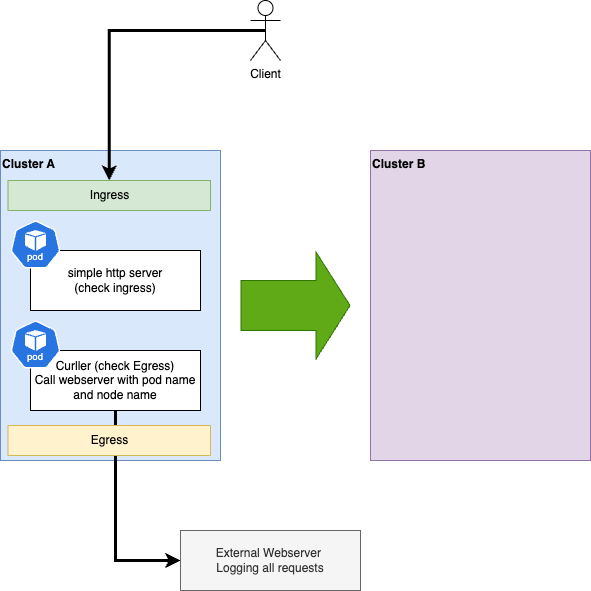

The diagram above was exported from draw.io. Its source (the exported page's mxGraphModel, read from the mxfile embedded in the PNG):
<mxGraphModel dx="1194" dy="1195" grid="1" gridSize="10" guides="1" tooltips="1" connect="1" arrows="1" fold="1" page="1" pageScale="1" pageWidth="827" pageHeight="1169" math="0" shadow="0">
  <root>
    <mxCell id="0" />
    <mxCell id="1" parent="0" />
    <mxCell id="HOICahOCsCcUTaSJ7HOK-1" value="Cluster A" style="rounded=0;whiteSpace=wrap;html=1;verticalAlign=top;fontStyle=1;fillColor=#dae8fc;strokeColor=#6c8ebf;align=left;" vertex="1" parent="1">
      <mxGeometry x="120" y="160" width="220" height="310" as="geometry" />
    </mxCell>
    <mxCell id="HOICahOCsCcUTaSJ7HOK-2" value="Cluster B" style="rounded=0;whiteSpace=wrap;html=1;verticalAlign=top;fontStyle=1;fillColor=#e1d5e7;strokeColor=#9673a6;align=left;" vertex="1" parent="1">
      <mxGeometry x="490" y="160" width="220" height="310" as="geometry" />
    </mxCell>
    <mxCell id="HOICahOCsCcUTaSJ7HOK-3" value="External Webserver&amp;nbsp;&lt;div&gt;Logging all requests&lt;/div&gt;" style="rounded=0;whiteSpace=wrap;html=1;fillColor=#f5f5f5;fontColor=#333333;strokeColor=#666666;" vertex="1" parent="1">
      <mxGeometry x="300" y="540" width="180" height="60" as="geometry" />
    </mxCell>
    <mxCell id="HOICahOCsCcUTaSJ7HOK-14" style="edgeStyle=orthogonalEdgeStyle;rounded=0;orthogonalLoop=1;jettySize=auto;html=1;exitX=0.5;exitY=1;exitDx=0;exitDy=0;entryX=0;entryY=0.5;entryDx=0;entryDy=0;strokeWidth=3;" edge="1" parent="1" source="HOICahOCsCcUTaSJ7HOK-4" target="HOICahOCsCcUTaSJ7HOK-3">
      <mxGeometry relative="1" as="geometry" />
    </mxCell>
    <mxCell id="HOICahOCsCcUTaSJ7HOK-4" value="Curller (check Egress)&lt;div&gt;Call webserver with pod name and node name&lt;/div&gt;" style="rounded=0;whiteSpace=wrap;html=1;" vertex="1" parent="1">
      <mxGeometry x="150" y="360" width="170" height="60" as="geometry" />
    </mxCell>
    <mxCell id="HOICahOCsCcUTaSJ7HOK-5" value="" style="aspect=fixed;sketch=0;html=1;dashed=0;whitespace=wrap;verticalLabelPosition=bottom;verticalAlign=top;fillColor=#2875E2;strokeColor=#ffffff;points=[[0.005,0.63,0],[0.1,0.2,0],[0.9,0.2,0],[0.5,0,0],[0.995,0.63,0],[0.72,0.99,0],[0.5,1,0],[0.28,0.99,0]];shape=mxgraph.kubernetes.icon2;kubernetesLabel=1;prIcon=pod" vertex="1" parent="1">
      <mxGeometry x="130" y="330" width="50" height="48" as="geometry" />
    </mxCell>
    <mxCell id="HOICahOCsCcUTaSJ7HOK-10" value="simple http server &lt;br&gt;(check ingress)" style="rounded=0;whiteSpace=wrap;html=1;" vertex="1" parent="1">
      <mxGeometry x="150" y="260" width="170" height="60" as="geometry" />
    </mxCell>
    <mxCell id="HOICahOCsCcUTaSJ7HOK-11" value="" style="aspect=fixed;sketch=0;html=1;dashed=0;whitespace=wrap;verticalLabelPosition=bottom;verticalAlign=top;fillColor=#2875E2;strokeColor=#ffffff;points=[[0.005,0.63,0],[0.1,0.2,0],[0.9,0.2,0],[0.5,0,0],[0.995,0.63,0],[0.72,0.99,0],[0.5,1,0],[0.28,0.99,0]];shape=mxgraph.kubernetes.icon2;kubernetesLabel=1;prIcon=pod" vertex="1" parent="1">
      <mxGeometry x="130" y="230" width="50" height="48" as="geometry" />
    </mxCell>
    <mxCell id="HOICahOCsCcUTaSJ7HOK-7" value="Egress" style="rounded=0;whiteSpace=wrap;html=1;fillColor=#fff2cc;strokeColor=#d6b656;" vertex="1" parent="1">
      <mxGeometry x="127.5" y="435" width="202.5" height="30" as="geometry" />
    </mxCell>
    <mxCell id="HOICahOCsCcUTaSJ7HOK-19" style="edgeStyle=orthogonalEdgeStyle;rounded=0;orthogonalLoop=1;jettySize=auto;html=1;exitX=0.5;exitY=0.5;exitDx=0;exitDy=0;exitPerimeter=0;entryX=0.5;entryY=0;entryDx=0;entryDy=0;fontSize=11;strokeWidth=3;" edge="1" parent="1" source="HOICahOCsCcUTaSJ7HOK-15" target="HOICahOCsCcUTaSJ7HOK-6">
      <mxGeometry relative="1" as="geometry" />
    </mxCell>
    <mxCell id="HOICahOCsCcUTaSJ7HOK-15" value="Client" style="shape=umlActor;verticalLabelPosition=bottom;verticalAlign=top;html=1;outlineConnect=0;" vertex="1" parent="1">
      <mxGeometry x="370" y="10" width="30" height="60" as="geometry" />
    </mxCell>
    <mxCell id="HOICahOCsCcUTaSJ7HOK-6" value="Ingress" style="rounded=0;whiteSpace=wrap;html=1;fillColor=#d5e8d4;strokeColor=#82b366;" vertex="1" parent="1">
      <mxGeometry x="127.5" y="190" width="202.5" height="30" as="geometry" />
    </mxCell>
    <mxCell id="HOICahOCsCcUTaSJ7HOK-21" value="" style="shape=flexArrow;endArrow=classic;html=1;rounded=0;endWidth=56;endSize=11;width=50;fillColor=#60a917;strokeColor=#2D7600;" edge="1" parent="1">
      <mxGeometry width="50" height="50" relative="1" as="geometry">
        <mxPoint x="360" y="315" as="sourcePoint" />
        <mxPoint x="470" y="315" as="targetPoint" />
      </mxGeometry>
    </mxCell>
  </root>
</mxGraphModel>